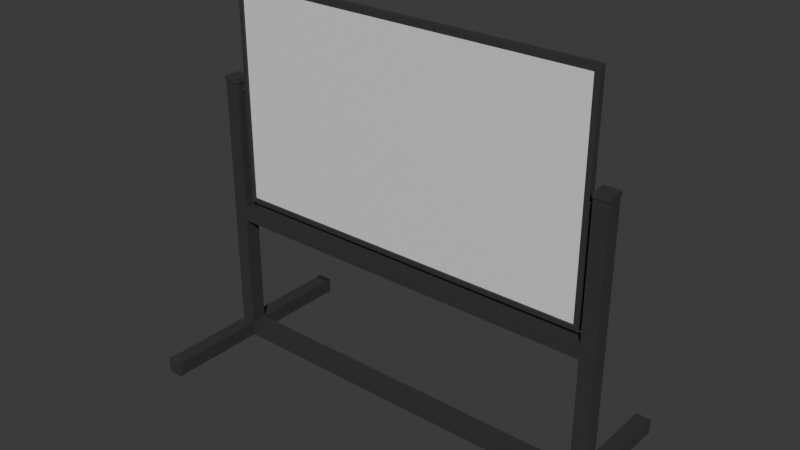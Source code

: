 # Source: Whiteboard.blend  (saved by Blender 4.4.30; exported with 4.5.12 LTS)
import bpy
from mathutils import Matrix  # noqa: F401  (used for matrix-valued properties, if any)

bpy.ops.wm.read_factory_settings(use_empty=True)
scene = bpy.context.scene
scene.name = 'Scene'

# ---- collections
col_collection = bpy.data.collections.new('Collection'); scene.collection.children.link(col_collection)

# ---- materials (node trees are filled in below, after node groups)
mat_material = bpy.data.materials.new('Material')
mat_material.alpha_threshold = 0.0
mat_material.roughness = 0.5
mat_material.line_color = (0.0, 0.0, 0.0, 1.0)
mat_material_001 = bpy.data.materials.new('Material.001')
mat_material_002 = bpy.data.materials.new('Material.002')

# ---- material node trees
mat_material.use_nodes = True; mat_material.node_tree.nodes.clear()
_N = mat_material.node_tree.nodes; _L = mat_material.node_tree.links
n0 = _N.new('ShaderNodeOutputMaterial'); n0.name = 'Material Output'; n0.location = (300, 300)
n1 = _N.new('ShaderNodeBsdfPrincipled'); n1.name = 'Principled BSDF'; n1.location = (10, 300)
n1.inputs[0].default_value = (0.05476, 0.05476, 0.05476, 1.0)
n1.inputs[1].default_value = 0.2126
n1.inputs[2].default_value = 0.2874
n1.inputs[3].default_value = 1.45
_L.new(n1.outputs[0], n0.inputs[0])
n0.is_active_output = True
mat_material_001.use_nodes = True; mat_material_001.node_tree.nodes.clear()
_N = mat_material_001.node_tree.nodes; _L = mat_material_001.node_tree.links
n0 = _N.new('ShaderNodeBsdfPrincipled'); n0.name = 'Principled BSDF'; n0.location = (10, 300)
n0.inputs[0].default_value = (0.0339, 0.0339, 0.0339, 1.0)
n0.inputs[2].default_value = 0.7441
n1 = _N.new('ShaderNodeOutputMaterial'); n1.name = 'Material Output'; n1.location = (300, 300)
_L.new(n0.outputs[0], n1.inputs[0])
n1.is_active_output = True
mat_material_002.use_nodes = True; mat_material_002.node_tree.nodes.clear()
_N = mat_material_002.node_tree.nodes; _L = mat_material_002.node_tree.links
n0 = _N.new('ShaderNodeBsdfPrincipled'); n0.name = 'Principled BSDF'; n0.location = (10, 300)
n1 = _N.new('ShaderNodeOutputMaterial'); n1.name = 'Material Output'; n1.location = (300, 300)
_L.new(n0.outputs[0], n1.inputs[0])
n1.is_active_output = True

# ---- world
world_world = bpy.data.worlds.new('World'); scene.world = world_world
world_world.use_nodes = True; world_world.node_tree.nodes.clear()
_N = world_world.node_tree.nodes; _L = world_world.node_tree.links
n0 = _N.new('ShaderNodeOutputWorld'); n0.name = 'World Output'; n0.location = (300, 300)
n1 = _N.new('ShaderNodeBackground'); n1.name = 'Background'; n1.location = (10, 300)
n1.inputs[0].default_value = (0.05088, 0.05088, 0.05088, 1.0)
_L.new(n1.outputs[0], n0.inputs[0])
n0.is_active_output = True
world_world.color = (0.05088, 0.05088, 0.05088)
world_world.sun_shadow_jitter_overblur = 0.0

# ---- meshes
me_cube = bpy.data.meshes.new('Cube')
me_cube.from_pydata([(-0.9238, 0.03477, -0.001548), (-0.9238, -0.03477, -0.001548), (-0.858, 0.03477, 0.06428), (-0.858, -0.03477, 0.06428), (-0.9238, -0.03477, 0.06428), (-0.9238, 0.03477, 0.06428), (-0.858, -0.03477, -0.001548), (-0.858, 0.03477, -0.001548), (-0.858, 0.008687, 1.211), (-0.858, -0.008687, 1.211), (-0.9238, -0.03477, 1.237), (-0.9238, 0.03477, 1.237), (0.0, 0.03477, 0.06428), (0.0, -0.03477, 0.06428), (0.0, -0.03477, -0.001548), (0.0, 0.03477, -0.001548), (-0.858, -0.03477, 0.5957), (-0.858, -0.03477, 0.6605), (-0.9238, -0.03477, 0.6605), (-0.9238, -0.03477, 0.5957), (-0.9238, 0.03477, 0.6605), (-0.9238, 0.03477, 0.5957), (-0.858, 0.03477, 0.5957), (-0.858, 0.03477, 0.6605), (0.0, -0.03477, 0.5957), (0.0, -0.03477, 0.6605), (0.0, 0.03477, 0.5957), (0.0, 0.03477, 0.6605), (-0.858, -0.008687, 1.196), (-0.858, 0.008687, 1.196), (-0.9238, -0.03477, 1.17), (-0.9238, 0.03477, 1.17), (-0.858, 0.03477, 1.237), (-0.858, -0.03477, 1.237), (-0.858, -0.03477, 1.17), (-0.858, 0.03477, 1.17), (-0.8299, 0.008687, 1.211), (-0.8299, -0.008687, 1.211), (-0.8299, -0.008687, 1.196), (-0.8299, 0.008687, 1.196), (-0.8548, 0.03793, 1.237), (-0.8548, -0.03793, 1.237), (-0.927, -0.03793, 1.237), (-0.927, 0.03793, 1.237), (-0.8554, 0.03735, 1.258), (-0.8554, -0.03735, 1.258), (-0.9264, -0.03735, 1.258), (-0.9264, 0.03735, 1.258), (-0.9238, 0.4621, 0.06428), (-0.858, 0.4621, -0.001548), (-0.9238, 0.4621, -0.001548), (-0.858, 0.4621, 0.06428), (-0.9238, -0.4593, -0.001548), (-0.858, -0.4593, 0.06428), (-0.9238, -0.4593, 0.06428), (-0.858, -0.4593, -0.001548), (-0.9257, -0.4593, -0.00341), (-0.9254, -0.4825, -0.003068), (-0.8565, 0.4825, -0.003068), (-0.9254, 0.4825, -0.003068), (-0.8565, 0.4825, 0.0658), (-0.9254, -0.4825, 0.0658), (-0.8565, -0.4825, 0.0658), (-0.8565, -0.4825, -0.003068), (-0.9254, 0.4825, 0.0658), (-0.8561, -0.4593, 0.06615), (-0.9257, 0.4621, 0.06615), (-0.8561, 0.4621, -0.00341), (-0.9257, 0.4621, -0.00341), (-0.8561, 0.4621, 0.06615), (-0.9257, -0.4593, 0.06615), (-0.8561, -0.4593, -0.00341)], [], [(54, 52, 56, 70), (52, 55, 71, 56), (49, 50, 68, 67), (50, 48, 66, 68), (49, 51, 2, 7), (3, 6, 14, 13), (50, 49, 7, 0), (0, 7, 6, 1), (52, 54, 4, 1), (1, 4, 5, 0), (51, 48, 5, 2), (30, 34, 33, 10), (31, 30, 10, 11), (29, 8, 36, 39), (35, 31, 11, 32), (15, 12, 13, 14), (6, 7, 15, 14), (2, 3, 13, 12), (7, 2, 12, 15), (2, 5, 21, 22), (22, 21, 20, 23), (3, 2, 22, 16), (23, 17, 25, 27), (5, 4, 19, 21), (21, 19, 18, 20), (4, 3, 16, 19), (19, 16, 17, 18), (24, 26, 27, 25), (22, 23, 27, 26), (17, 16, 24, 25), (16, 22, 26, 24), (23, 20, 31, 35), (17, 23, 35, 34), (20, 18, 30, 31), (18, 17, 34, 30), (9, 8, 32, 33), (28, 9, 33, 34), (8, 29, 35, 32), (29, 28, 34, 35), (38, 39, 36, 37), (8, 9, 37, 36), (28, 29, 39, 38), (9, 28, 38, 37), (11, 10, 42, 43), (10, 33, 41, 42), (33, 32, 40, 41), (32, 11, 43, 40), (41, 40, 44, 45), (44, 47, 46, 45), (42, 41, 45, 46), (43, 42, 46, 47), (40, 43, 47, 44), (55, 53, 65, 71), (48, 51, 69, 66), (53, 54, 70, 65), (0, 5, 48, 50), (51, 49, 67, 69), (6, 3, 53, 55), (1, 6, 55, 52), (3, 4, 54, 53), (65, 70, 61, 62), (63, 62, 61, 57), (68, 66, 64, 59), (56, 71, 63, 57), (71, 65, 62, 63), (59, 64, 60, 58), (60, 64, 66, 69), (59, 58, 67, 68), (58, 60, 69, 67), (57, 61, 70, 56)])
me_cube.polygons.foreach_set('material_index', [0, 0, 0, 0, 0, 0, 0, 0, 0, 0, 0, 0, 0, 0, 0, 0, 0, 0, 0, 0, 0, 0, 0, 0, 0, 0, 0, 0, 0, 0, 0, 0, 0, 0, 0, 0, 0, 0, 0, 0, 0, 0, 0, 0, 0, 0, 0, 1, 1, 1, 1, 1, 0, 0, 0, 0, 0, 0, 0, 0, 1, 1, 1, 1, 1, 1, 1, 1, 1, 1])
_uv = me_cube.uv_layers.new(name='UVMap')
_uv.uv.foreach_set('vector', [0.625, 0.004048, 0.375, 0.004048, 0.375, 0.004048, 0.625, 0.004048, 0.125, 0.746, 0.375, 0.746, 0.375, 0.746, 0.125, 0.746, 0.375, 0.5035, 0.125, 0.5035, 0.125, 0.5035, 0.375, 0.5035, 0.375, 0.2465, 0.625, 0.2465, 0.625, 0.2465, 0.375, 0.2465, 0.375, 0.5035, 0.625, 0.5035, 0.625, 0.5833, 0.375, 0.5833, 0.625, 0.6667, 0.375, 0.6667, 0.375, 0.6667, 0.625, 0.6667, 0.125, 0.5035, 0.375, 0.5035, 0.375, 0.5833, 0.125, 0.5833, 0.125, 0.5833, 0.375, 0.5833, 0.375, 0.6667, 0.125, 0.6667, 0.375, 0.004048, 0.625, 0.004048, 0.625, 0.08333, 0.375, 0.08333, 0.375, 0.08333, 0.625, 0.08333, 0.625, 0.1667, 0.375, 0.1667, 0.625, 0.5035, 0.875, 0.5035, 0.875, 0.5833, 0.625, 0.5833, 0.875, 0.6667, 0.625, 0.6667, 0.625, 0.6667, 0.875, 0.6667, 0.625, 0.1667, 0.625, 0.08333, 0.625, 0.08333, 0.625, 0.1667, 0.625, 0.6146, 0.625, 0.6146, 0.625, 0.6146, 0.625, 0.6146, 0.625, 0.5833, 0.875, 0.5833, 0.875, 0.5833, 0.625, 0.5833, 0.375, 0.5833, 0.625, 0.5833, 0.625, 0.6667, 0.375, 0.6667, 0.375, 0.6667, 0.375, 0.5833, 0.375, 0.5833, 0.375, 0.6667, 0.625, 0.5833, 0.625, 0.6667, 0.625, 0.6667, 0.625, 0.5833, 0.375, 0.5833, 0.625, 0.5833, 0.625, 0.5833, 0.375, 0.5833, 0.625, 0.5833, 0.875, 0.5833, 0.875, 0.5833, 0.625, 0.5833, 0.625, 0.5833, 0.875, 0.5833, 0.875, 0.5833, 0.625, 0.5833, 0.625, 0.6667, 0.625, 0.5833, 0.625, 0.5833, 0.625, 0.6667, 0.625, 0.5833, 0.625, 0.6667, 0.625, 0.6667, 0.625, 0.5833, 0.625, 0.1667, 0.625, 0.08333, 0.625, 0.08333, 0.625, 0.1667, 0.625, 0.1667, 0.625, 0.08333, 0.625, 0.08333, 0.625, 0.1667, 0.875, 0.6667, 0.625, 0.6667, 0.625, 0.6667, 0.875, 0.6667, 0.875, 0.6667, 0.625, 0.6667, 0.625, 0.6667, 0.875, 0.6667, 0.625, 0.6667, 0.625, 0.5833, 0.625, 0.5833, 0.625, 0.6667, 0.625, 0.5833, 0.625, 0.5833, 0.625, 0.5833, 0.625, 0.5833, 0.625, 0.6667, 0.625, 0.6667, 0.625, 0.6667, 0.625, 0.6667, 0.625, 0.6667, 0.625, 0.5833, 0.625, 0.5833, 0.625, 0.6667, 0.625, 0.5833, 0.875, 0.5833, 0.875, 0.5833, 0.625, 0.5833, 0.625, 0.6667, 0.625, 0.5833, 0.625, 0.5833, 0.625, 0.6667, 0.625, 0.1667, 0.625, 0.08333, 0.625, 0.08333, 0.625, 0.1667, 0.875, 0.6667, 0.625, 0.6667, 0.625, 0.6667, 0.875, 0.6667, 0.625, 0.6354, 0.625, 0.6146, 0.625, 0.5833, 0.625, 0.6667, 0.625, 0.6354, 0.625, 0.6354, 0.625, 0.6667, 0.625, 0.6667, 0.625, 0.6146, 0.625, 0.6146, 0.625, 0.5833, 0.625, 0.5833, 0.625, 0.6146, 0.625, 0.6354, 0.625, 0.6667, 0.625, 0.5833, 0.625, 0.6354, 0.625, 0.6146, 0.625, 0.6146, 0.625, 0.6354, 0.625, 0.6146, 0.625, 0.6354, 0.625, 0.6354, 0.625, 0.6146, 0.625, 0.6354, 0.625, 0.6146, 0.625, 0.6146, 0.625, 0.6354, 0.625, 0.6354, 0.625, 0.6354, 0.625, 0.6354, 0.625, 0.6354, 0.625, 0.1667, 0.625, 0.08333, 0.625, 0.08333, 0.625, 0.1667, 0.875, 0.6667, 0.625, 0.6667, 0.625, 0.6667, 0.875, 0.6667, 0.625, 0.6667, 0.625, 0.5833, 0.625, 0.5833, 0.625, 0.6667, 0.625, 0.5833, 0.875, 0.5833, 0.875, 0.5833, 0.625, 0.5833, 0.625, 0.6667, 0.625, 0.5833, 0.625, 0.5833, 0.625, 0.6667, 0.625, 0.5833, 0.875, 0.5833, 0.875, 0.6667, 0.625, 0.6667, 0.875, 0.6667, 0.625, 0.6667, 0.625, 0.6667, 0.875, 0.6667, 0.625, 0.1667, 0.625, 0.08333, 0.625, 0.08333, 0.625, 0.1667, 0.625, 0.5833, 0.875, 0.5833, 0.875, 0.5833, 0.625, 0.5833, 0.375, 0.746, 0.625, 0.746, 0.625, 0.746, 0.375, 0.746, 0.875, 0.5035, 0.625, 0.5035, 0.625, 0.5035, 0.875, 0.5035, 0.625, 0.746, 0.875, 0.746, 0.875, 0.746, 0.625, 0.746, 0.375, 0.1667, 0.625, 0.1667, 0.625, 0.2465, 0.375, 0.2465, 0.625, 0.5035, 0.375, 0.5035, 0.375, 0.5035, 0.625, 0.5035, 0.375, 0.6667, 0.625, 0.6667, 0.625, 0.746, 0.375, 0.746, 0.125, 0.6667, 0.375, 0.6667, 0.375, 0.746, 0.125, 0.746, 0.625, 0.6667, 0.875, 0.6667, 0.875, 0.746, 0.625, 0.746, 0.625, 0.746, 0.875, 0.746, 0.875, 0.75, 0.625, 0.75, 0.375, 0.75, 0.625, 0.75, 0.625, 1.0, 0.375, 1.0, 0.375, 0.2465, 0.625, 0.2465, 0.625, 0.25, 0.375, 0.25, 0.125, 0.746, 0.375, 0.746, 0.375, 0.75, 0.125, 0.75, 0.375, 0.746, 0.625, 0.746, 0.625, 0.75, 0.375, 0.75, 0.375, 0.25, 0.625, 0.25, 0.625, 0.5, 0.375, 0.5, 0.625, 0.5, 0.875, 0.5, 0.875, 0.5035, 0.625, 0.5035, 0.125, 0.5, 0.375, 0.5, 0.375, 0.5035, 0.125, 0.5035, 0.375, 0.5, 0.625, 0.5, 0.625, 0.5035, 0.375, 0.5035, 0.375, 0.0, 0.625, 0.0, 0.625, 0.004048, 0.375, 0.004048])
me_cube.materials.append(mat_material)
me_cube.materials.append(mat_material_001)
me_cube.use_mirror_vertex_groups = False
me_cube.update()
me_plane = bpy.data.meshes.new('Plane')
me_plane.from_pydata([(-0.8146, 0.01482, -0.4765), (0.8146, 0.01482, -0.4765), (-0.8146, 0.01482, 0.4765), (0.8146, 0.01482, 0.4765), (-0.8146, -0.01482, 0.4765), (-0.8146, -0.01482, -0.4765), (0.8146, -0.01482, -0.4765), (0.8146, -0.01482, 0.4765), (-0.835, 0.01482, 0.4969), (-0.835, 0.01482, -0.4969), (0.835, 0.01482, -0.4969), (0.835, 0.01482, 0.4969), (-0.835, -0.01482, 0.4969), (-0.835, -0.01482, -0.4969), (0.835, -0.01482, -0.4969), (0.835, -0.01482, 0.4969), (-0.8146, 0.006113, 0.4765), (-0.8146, 0.006113, -0.4765), (0.8146, 0.006113, -0.4765), (0.8146, 0.006113, 0.4765), (-0.8146, -0.006113, 0.4765), (-0.8146, -0.006113, -0.4765), (0.8146, -0.006113, -0.4765), (0.8146, -0.006113, 0.4765)], [], [(5, 6, 22, 21), (7, 4, 20, 23), (11, 8, 12, 15), (9, 10, 14, 13), (10, 11, 15, 14), (8, 9, 13, 12), (2, 0, 9, 8), (0, 1, 10, 9), (1, 3, 11, 10), (3, 2, 8, 11), (5, 4, 12, 13), (6, 5, 13, 14), (7, 6, 14, 15), (4, 7, 15, 12), (17, 16, 19, 18), (21, 22, 23, 20), (2, 3, 19, 16), (1, 0, 17, 18), (6, 7, 23, 22), (4, 5, 21, 20), (3, 1, 18, 19), (0, 2, 16, 17)])
me_plane.polygons.foreach_set('material_index', [1, 1, 1, 1, 1, 1, 1, 1, 1, 1, 1, 1, 1, 1, 0, 0, 1, 1, 1, 1, 1, 1])
_uv = me_plane.uv_layers.new(name='UVMap')
_uv.uv.foreach_set('vector', [0.01219, 0.02049, 0.9878, 0.02049, 0.9878, 0.02049, 0.01219, 0.02049, 0.9878, 0.9795, 0.01219, 0.9795, 0.01219, 0.9795, 0.9878, 0.9795, 1.0, 1.0, 0.0, 1.0, 0.0, 1.0, 1.0, 1.0, 0.0, 0.0, 1.0, 0.0, 1.0, 0.0, 0.0, 0.0, 1.0, 0.0, 1.0, 1.0, 1.0, 1.0, 1.0, 0.0, 0.0, 1.0, 0.0, 0.0, 0.0, 0.0, 0.0, 1.0, 0.01219, 0.9795, 0.01219, 0.02049, 0.0, 0.0, 0.0, 1.0, 0.01219, 0.02049, 0.9878, 0.02049, 1.0, 0.0, 0.0, 0.0, 0.9878, 0.02049, 0.9878, 0.9795, 1.0, 1.0, 1.0, 0.0, 0.9878, 0.9795, 0.01219, 0.9795, 0.0, 1.0, 1.0, 1.0, 0.01219, 0.02049, 0.01219, 0.9795, 0.0, 1.0, 0.0, 0.0, 0.9878, 0.02049, 0.01219, 0.02049, 0.0, 0.0, 1.0, 0.0, 0.9878, 0.9795, 0.9878, 0.02049, 1.0, 0.0, 1.0, 1.0, 0.01219, 0.9795, 0.9878, 0.9795, 1.0, 1.0, 0.0, 1.0, 0.01219, 0.02049, 0.01219, 0.9795, 0.9878, 0.9795, 0.9878, 0.02049, 0.01219, 0.02049, 0.9878, 0.02049, 0.9878, 0.9795, 0.01219, 0.9795, 0.01219, 0.9795, 0.9878, 0.9795, 0.9878, 0.9795, 0.01219, 0.9795, 0.9878, 0.02049, 0.01219, 0.02049, 0.01219, 0.02049, 0.9878, 0.02049, 0.9878, 0.02049, 0.9878, 0.9795, 0.9878, 0.9795, 0.9878, 0.02049, 0.01219, 0.9795, 0.01219, 0.02049, 0.01219, 0.02049, 0.01219, 0.9795, 0.9878, 0.9795, 0.9878, 0.02049, 0.9878, 0.02049, 0.9878, 0.9795, 0.01219, 0.02049, 0.01219, 0.9795, 0.01219, 0.9795, 0.01219, 0.02049])
me_plane.materials.append(mat_material_002)
me_plane.materials.append(mat_material_001)
me_plane.update()

# ---- objects
ob_cube = bpy.data.objects.new('Cube', me_cube)
ob_plane = bpy.data.objects.new('Plane', me_plane)

# ---- transforms, parenting, visibility, modifiers, constraints
ob_cube.location = (0.0, -6.913e-05, 0.007242)
ob_cube.scale = (1.31, 1.31, 1.31)
ob_cube.lock_rotations_4d = False
ob_cube.empty_display_type = 'ARROWS'
ob_cube.lineart.crease_threshold = 0.0
_m = ob_cube.modifiers.new('Mirror', 'MIRROR')
_m.use_clip = True
ob_plane.location = (0.0, 0.0005148, 1.563)
ob_plane.scale = (1.31, 1.31, 1.31)

# ---- collection membership
col_collection.objects.link(ob_cube)
col_collection.objects.link(ob_plane)

# ---- scene / render settings (as saved in the file)
scene.frame_start = 1; scene.frame_end = 250; scene.frame_set(1)
scene.render.engine = 'BLENDER_EEVEE_NEXT'
bpy.context.view_layer.update()

# ---- added for rendering (the .blend has no active camera and no usable light): camera, sun
cam_auto = bpy.data.cameras.new('AutoCamera')
cam_auto.lens = 50.0
cam_auto.sensor_width = 36.0
cam_auto.clip_end = 1000.0
ob_auto_camera = bpy.data.objects.new('AutoCamera', cam_auto)
scene.collection.objects.link(ob_auto_camera)
ob_auto_camera.location = (3.25664, -3.90803, 3.71373)
ob_auto_camera.rotation_euler = (1.09748, -7.21219e-08, 0.694738)
scene.camera = ob_auto_camera
light_auto_sun = bpy.data.lights.new('AutoSun', 'SUN')
light_auto_sun.energy = 3.0
light_auto_sun.angle = 0.0523599
ob_auto_sun = bpy.data.objects.new('AutoSun', light_auto_sun)
scene.collection.objects.link(ob_auto_sun)
ob_auto_sun.rotation_euler = (0.872665, 0.174533, 0.523599)
bpy.context.view_layer.update()
